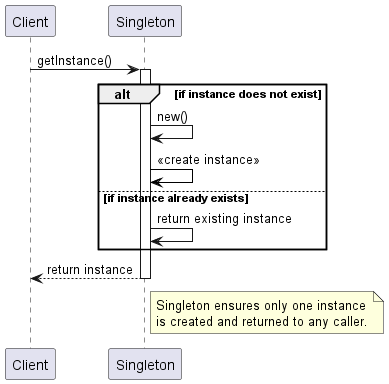

The diagram above was rendered by PlantUML. Its source (embedded in the PNG):
@startuml SingletonSequenceDiagram

participant Client
participant Singleton

Client -> Singleton : getInstance()
activate Singleton

alt if instance does not exist
    Singleton -> Singleton : new()
    Singleton -[#black]> Singleton : <<create instance>>
else if instance already exists
    Singleton -> Singleton : return existing instance
end

Singleton --> Client : return instance
deactivate Singleton

note right of Singleton : Singleton ensures only one instance\nis created and returned to any caller.

@enduml